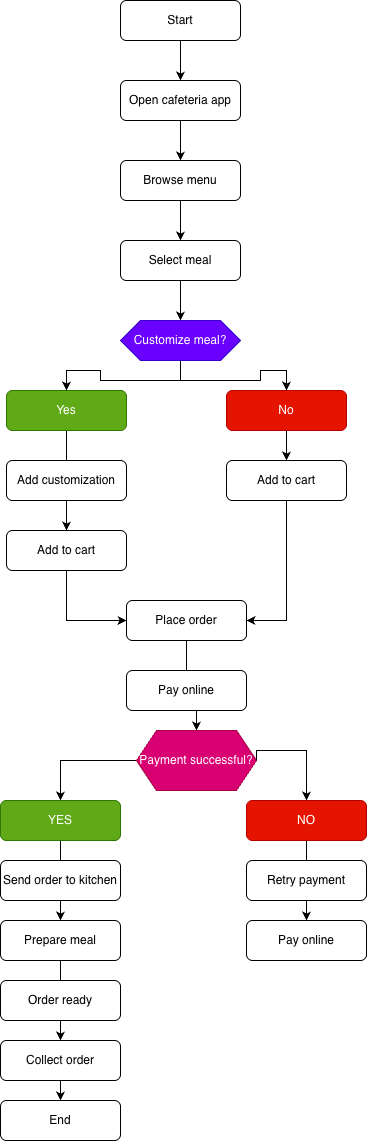

The diagram above was exported from draw.io. Its source (the exported page's mxGraphModel, read from the mxfile embedded in the PNG):
<mxGraphModel dx="1452" dy="969" grid="1" gridSize="10" guides="1" tooltips="1" connect="1" arrows="1" fold="1" page="1" pageScale="1" pageWidth="827" pageHeight="1169" math="0" shadow="0">
  <root>
    <mxCell id="0" />
    <mxCell id="1" parent="0" />
    <mxCell id="JKvu-3aPc_Z4DRuVR67k-24" edge="1" parent="1" source="JKvu-3aPc_Z4DRuVR67k-1" style="edgeStyle=orthogonalEdgeStyle;rounded=0;orthogonalLoop=1;jettySize=auto;html=1;entryX=0.5;entryY=0;entryDx=0;entryDy=0;" target="JKvu-3aPc_Z4DRuVR67k-2">
      <mxGeometry relative="1" as="geometry" />
    </mxCell>
    <mxCell id="JKvu-3aPc_Z4DRuVR67k-1" parent="1" style="rounded=1;whiteSpace=wrap;html=1;" value="Start" vertex="1">
      <mxGeometry height="40" width="120" x="354" y="20" as="geometry" />
    </mxCell>
    <mxCell id="JKvu-3aPc_Z4DRuVR67k-25" edge="1" parent="1" source="JKvu-3aPc_Z4DRuVR67k-2" style="edgeStyle=orthogonalEdgeStyle;rounded=0;orthogonalLoop=1;jettySize=auto;html=1;" target="JKvu-3aPc_Z4DRuVR67k-3" value="">
      <mxGeometry relative="1" as="geometry" />
    </mxCell>
    <mxCell id="JKvu-3aPc_Z4DRuVR67k-2" parent="1" style="rounded=1;whiteSpace=wrap;html=1;" value="Open cafeteria app" vertex="1">
      <mxGeometry height="40" width="120" x="354" y="100" as="geometry" />
    </mxCell>
    <mxCell id="JKvu-3aPc_Z4DRuVR67k-26" edge="1" parent="1" source="JKvu-3aPc_Z4DRuVR67k-3" style="edgeStyle=orthogonalEdgeStyle;rounded=0;orthogonalLoop=1;jettySize=auto;html=1;" target="JKvu-3aPc_Z4DRuVR67k-4" value="">
      <mxGeometry relative="1" as="geometry" />
    </mxCell>
    <mxCell id="JKvu-3aPc_Z4DRuVR67k-3" parent="1" style="rounded=1;whiteSpace=wrap;html=1;" value="Browse menu" vertex="1">
      <mxGeometry height="40" width="120" x="354" y="180" as="geometry" />
    </mxCell>
    <mxCell id="JKvu-3aPc_Z4DRuVR67k-45" edge="1" parent="1" source="JKvu-3aPc_Z4DRuVR67k-4" style="edgeStyle=orthogonalEdgeStyle;rounded=0;orthogonalLoop=1;jettySize=auto;html=1;" target="JKvu-3aPc_Z4DRuVR67k-44" value="">
      <mxGeometry relative="1" as="geometry" />
    </mxCell>
    <mxCell id="JKvu-3aPc_Z4DRuVR67k-4" parent="1" style="rounded=1;whiteSpace=wrap;html=1;" value="Select meal" vertex="1">
      <mxGeometry height="40" width="120" x="354" y="260" as="geometry" />
    </mxCell>
    <mxCell id="JKvu-3aPc_Z4DRuVR67k-30" edge="1" parent="1" source="JKvu-3aPc_Z4DRuVR67k-6" style="edgeStyle=orthogonalEdgeStyle;rounded=0;orthogonalLoop=1;jettySize=auto;html=1;" target="JKvu-3aPc_Z4DRuVR67k-8" value="">
      <mxGeometry relative="1" as="geometry" />
    </mxCell>
    <mxCell id="JKvu-3aPc_Z4DRuVR67k-6" parent="1" style="rounded=1;whiteSpace=wrap;html=1;fillColor=#60a917;fontColor=#ffffff;strokeColor=#2D7600;" value="Yes" vertex="1">
      <mxGeometry height="40" width="120" x="240" y="410" as="geometry" />
    </mxCell>
    <mxCell id="JKvu-3aPc_Z4DRuVR67k-7" parent="1" style="rounded=1;whiteSpace=wrap;html=1;" value="Add customization" vertex="1">
      <mxGeometry height="40" width="120" x="240" y="480" as="geometry" />
    </mxCell>
    <mxCell id="JKvu-3aPc_Z4DRuVR67k-34" edge="1" parent="1" source="JKvu-3aPc_Z4DRuVR67k-8" style="edgeStyle=orthogonalEdgeStyle;rounded=0;orthogonalLoop=1;jettySize=auto;html=1;entryX=0;entryY=0.5;entryDx=0;entryDy=0;" target="JKvu-3aPc_Z4DRuVR67k-12">
      <mxGeometry relative="1" as="geometry" />
    </mxCell>
    <mxCell id="JKvu-3aPc_Z4DRuVR67k-8" parent="1" style="rounded=1;whiteSpace=wrap;html=1;" value="Add to cart" vertex="1">
      <mxGeometry height="40" width="120" x="240" y="550" as="geometry" />
    </mxCell>
    <mxCell id="JKvu-3aPc_Z4DRuVR67k-31" edge="1" parent="1" source="JKvu-3aPc_Z4DRuVR67k-9" style="edgeStyle=orthogonalEdgeStyle;rounded=0;orthogonalLoop=1;jettySize=auto;html=1;" target="JKvu-3aPc_Z4DRuVR67k-10" value="">
      <mxGeometry relative="1" as="geometry" />
    </mxCell>
    <mxCell id="JKvu-3aPc_Z4DRuVR67k-9" parent="1" style="rounded=1;whiteSpace=wrap;html=1;fillColor=#e51400;fontColor=#ffffff;strokeColor=#B20000;" value="No" vertex="1">
      <mxGeometry height="40" width="120" x="460" y="410" as="geometry" />
    </mxCell>
    <mxCell id="JKvu-3aPc_Z4DRuVR67k-35" edge="1" parent="1" source="JKvu-3aPc_Z4DRuVR67k-10" style="edgeStyle=orthogonalEdgeStyle;rounded=0;orthogonalLoop=1;jettySize=auto;html=1;entryX=1;entryY=0.5;entryDx=0;entryDy=0;" target="JKvu-3aPc_Z4DRuVR67k-12">
      <mxGeometry relative="1" as="geometry" />
    </mxCell>
    <mxCell id="JKvu-3aPc_Z4DRuVR67k-10" parent="1" style="rounded=1;whiteSpace=wrap;html=1;" value="Add to cart" vertex="1">
      <mxGeometry height="40" width="120" x="460" y="480" as="geometry" />
    </mxCell>
    <mxCell id="JKvu-3aPc_Z4DRuVR67k-36" edge="1" parent="1" source="JKvu-3aPc_Z4DRuVR67k-12" style="edgeStyle=orthogonalEdgeStyle;rounded=0;orthogonalLoop=1;jettySize=auto;html=1;entryX=0.5;entryY=0;entryDx=0;entryDy=0;" target="JKvu-3aPc_Z4DRuVR67k-43" value="">
      <mxGeometry relative="1" as="geometry">
        <mxPoint x="430.0000000000002" y="760" as="targetPoint" />
      </mxGeometry>
    </mxCell>
    <mxCell id="JKvu-3aPc_Z4DRuVR67k-12" parent="1" style="rounded=1;whiteSpace=wrap;html=1;" value="Place order" vertex="1">
      <mxGeometry height="40" width="120" x="360" y="620" as="geometry" />
    </mxCell>
    <mxCell id="JKvu-3aPc_Z4DRuVR67k-13" parent="1" style="rounded=1;whiteSpace=wrap;html=1;" value="Pay online" vertex="1">
      <mxGeometry height="40" width="120" x="360" y="690" as="geometry" />
    </mxCell>
    <mxCell id="JKvu-3aPc_Z4DRuVR67k-37" edge="1" parent="1" style="edgeStyle=orthogonalEdgeStyle;rounded=0;orthogonalLoop=1;jettySize=auto;html=1;entryX=0.5;entryY=0;entryDx=0;entryDy=0;" target="JKvu-3aPc_Z4DRuVR67k-15">
      <mxGeometry relative="1" as="geometry">
        <mxPoint x="370" y="780" as="sourcePoint" />
      </mxGeometry>
    </mxCell>
    <mxCell id="JKvu-3aPc_Z4DRuVR67k-38" edge="1" parent="1" source="JKvu-3aPc_Z4DRuVR67k-43" style="edgeStyle=orthogonalEdgeStyle;rounded=0;orthogonalLoop=1;jettySize=auto;html=1;entryX=0.5;entryY=0;entryDx=0;entryDy=0;exitX=1;exitY=0.5;exitDx=0;exitDy=0;" target="JKvu-3aPc_Z4DRuVR67k-16">
      <mxGeometry relative="1" as="geometry">
        <Array as="points">
          <mxPoint x="490" y="770" />
          <mxPoint x="540" y="770" />
        </Array>
        <mxPoint x="490" y="770" as="sourcePoint" />
      </mxGeometry>
    </mxCell>
    <mxCell id="JKvu-3aPc_Z4DRuVR67k-39" edge="1" parent="1" source="JKvu-3aPc_Z4DRuVR67k-15" style="edgeStyle=orthogonalEdgeStyle;rounded=0;orthogonalLoop=1;jettySize=auto;html=1;" target="JKvu-3aPc_Z4DRuVR67k-18" value="">
      <mxGeometry relative="1" as="geometry" />
    </mxCell>
    <mxCell id="JKvu-3aPc_Z4DRuVR67k-15" parent="1" style="rounded=1;whiteSpace=wrap;html=1;fillColor=#60a917;fontColor=#ffffff;strokeColor=#2D7600;" value="YES" vertex="1">
      <mxGeometry height="40" width="120" x="234" y="820" as="geometry" />
    </mxCell>
    <mxCell id="JKvu-3aPc_Z4DRuVR67k-42" edge="1" parent="1" source="JKvu-3aPc_Z4DRuVR67k-16" style="edgeStyle=orthogonalEdgeStyle;rounded=0;orthogonalLoop=1;jettySize=auto;html=1;" target="JKvu-3aPc_Z4DRuVR67k-23" value="">
      <mxGeometry relative="1" as="geometry" />
    </mxCell>
    <mxCell id="JKvu-3aPc_Z4DRuVR67k-16" parent="1" style="rounded=1;whiteSpace=wrap;html=1;fillColor=#e51400;fontColor=#ffffff;strokeColor=#B20000;" value="NO" vertex="1">
      <mxGeometry height="40" width="120" x="480" y="820" as="geometry" />
    </mxCell>
    <mxCell id="JKvu-3aPc_Z4DRuVR67k-17" parent="1" style="rounded=1;whiteSpace=wrap;html=1;" value="Send order to kitchen" vertex="1">
      <mxGeometry height="40" width="120" x="234" y="880" as="geometry" />
    </mxCell>
    <mxCell id="JKvu-3aPc_Z4DRuVR67k-40" edge="1" parent="1" source="JKvu-3aPc_Z4DRuVR67k-18" style="edgeStyle=orthogonalEdgeStyle;rounded=0;orthogonalLoop=1;jettySize=auto;html=1;" target="JKvu-3aPc_Z4DRuVR67k-20" value="">
      <mxGeometry relative="1" as="geometry" />
    </mxCell>
    <mxCell id="JKvu-3aPc_Z4DRuVR67k-18" parent="1" style="rounded=1;whiteSpace=wrap;html=1;" value="Prepare meal" vertex="1">
      <mxGeometry height="40" width="120" x="234" y="940" as="geometry" />
    </mxCell>
    <mxCell id="JKvu-3aPc_Z4DRuVR67k-19" parent="1" style="rounded=1;whiteSpace=wrap;html=1;" value="Order ready" vertex="1">
      <mxGeometry height="40" width="120" x="234" y="1000" as="geometry" />
    </mxCell>
    <mxCell id="JKvu-3aPc_Z4DRuVR67k-41" edge="1" parent="1" source="JKvu-3aPc_Z4DRuVR67k-20" style="edgeStyle=orthogonalEdgeStyle;rounded=0;orthogonalLoop=1;jettySize=auto;html=1;" target="JKvu-3aPc_Z4DRuVR67k-21" value="">
      <mxGeometry relative="1" as="geometry" />
    </mxCell>
    <mxCell id="JKvu-3aPc_Z4DRuVR67k-20" parent="1" style="rounded=1;whiteSpace=wrap;html=1;" value="Collect order" vertex="1">
      <mxGeometry height="40" width="120" x="234" y="1060" as="geometry" />
    </mxCell>
    <mxCell id="JKvu-3aPc_Z4DRuVR67k-21" parent="1" style="rounded=1;whiteSpace=wrap;html=1;" value="End" vertex="1">
      <mxGeometry height="40" width="120" x="234" y="1120" as="geometry" />
    </mxCell>
    <mxCell id="JKvu-3aPc_Z4DRuVR67k-22" parent="1" style="rounded=1;whiteSpace=wrap;html=1;" value="Retry payment" vertex="1">
      <mxGeometry height="40" width="120" x="480" y="880" as="geometry" />
    </mxCell>
    <mxCell id="JKvu-3aPc_Z4DRuVR67k-23" parent="1" style="rounded=1;whiteSpace=wrap;html=1;" value="Pay online" vertex="1">
      <mxGeometry height="40" width="120" x="480" y="940" as="geometry" />
    </mxCell>
    <mxCell id="JKvu-3aPc_Z4DRuVR67k-43" parent="1" style="shape=hexagon;perimeter=hexagonPerimeter2;whiteSpace=wrap;html=1;fixedSize=1;fillColor=#d80073;fontColor=#ffffff;strokeColor=#A50040;" value="Payment successful?" vertex="1">
      <mxGeometry height="60" width="120" x="370" y="750" as="geometry" />
    </mxCell>
    <mxCell id="JKvu-3aPc_Z4DRuVR67k-46" edge="1" parent="1" source="JKvu-3aPc_Z4DRuVR67k-44" style="edgeStyle=orthogonalEdgeStyle;rounded=0;orthogonalLoop=1;jettySize=auto;html=1;entryX=0.5;entryY=0;entryDx=0;entryDy=0;" target="JKvu-3aPc_Z4DRuVR67k-6">
      <mxGeometry relative="1" as="geometry" />
    </mxCell>
    <mxCell id="JKvu-3aPc_Z4DRuVR67k-47" edge="1" parent="1" source="JKvu-3aPc_Z4DRuVR67k-44" style="edgeStyle=orthogonalEdgeStyle;rounded=0;orthogonalLoop=1;jettySize=auto;html=1;entryX=0.5;entryY=0;entryDx=0;entryDy=0;" target="JKvu-3aPc_Z4DRuVR67k-9">
      <mxGeometry relative="1" as="geometry" />
    </mxCell>
    <mxCell id="JKvu-3aPc_Z4DRuVR67k-44" parent="1" style="shape=hexagon;perimeter=hexagonPerimeter2;whiteSpace=wrap;html=1;fixedSize=1;fillColor=#6a00ff;fontColor=#ffffff;strokeColor=#3700CC;" value="Customize meal?" vertex="1">
      <mxGeometry height="40" width="120" x="354" y="340" as="geometry" />
    </mxCell>
  </root>
</mxGraphModel>